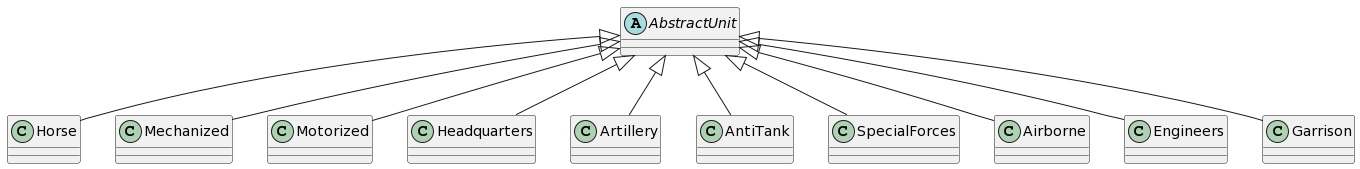

The diagram above was rendered by PlantUML. Its source (embedded in the PNG):
@startuml
abstract AbstractUnit
class Horse extends AbstractUnit
class Mechanized extends AbstractUnit
class Motorized extends AbstractUnit
class Headquarters extends AbstractUnit
class Artillery extends AbstractUnit
class AntiTank extends AbstractUnit
class SpecialForces extends AbstractUnit
class Airborne extends AbstractUnit
class Engineers extends AbstractUnit
class Garrison extends AbstractUnit
@enduml